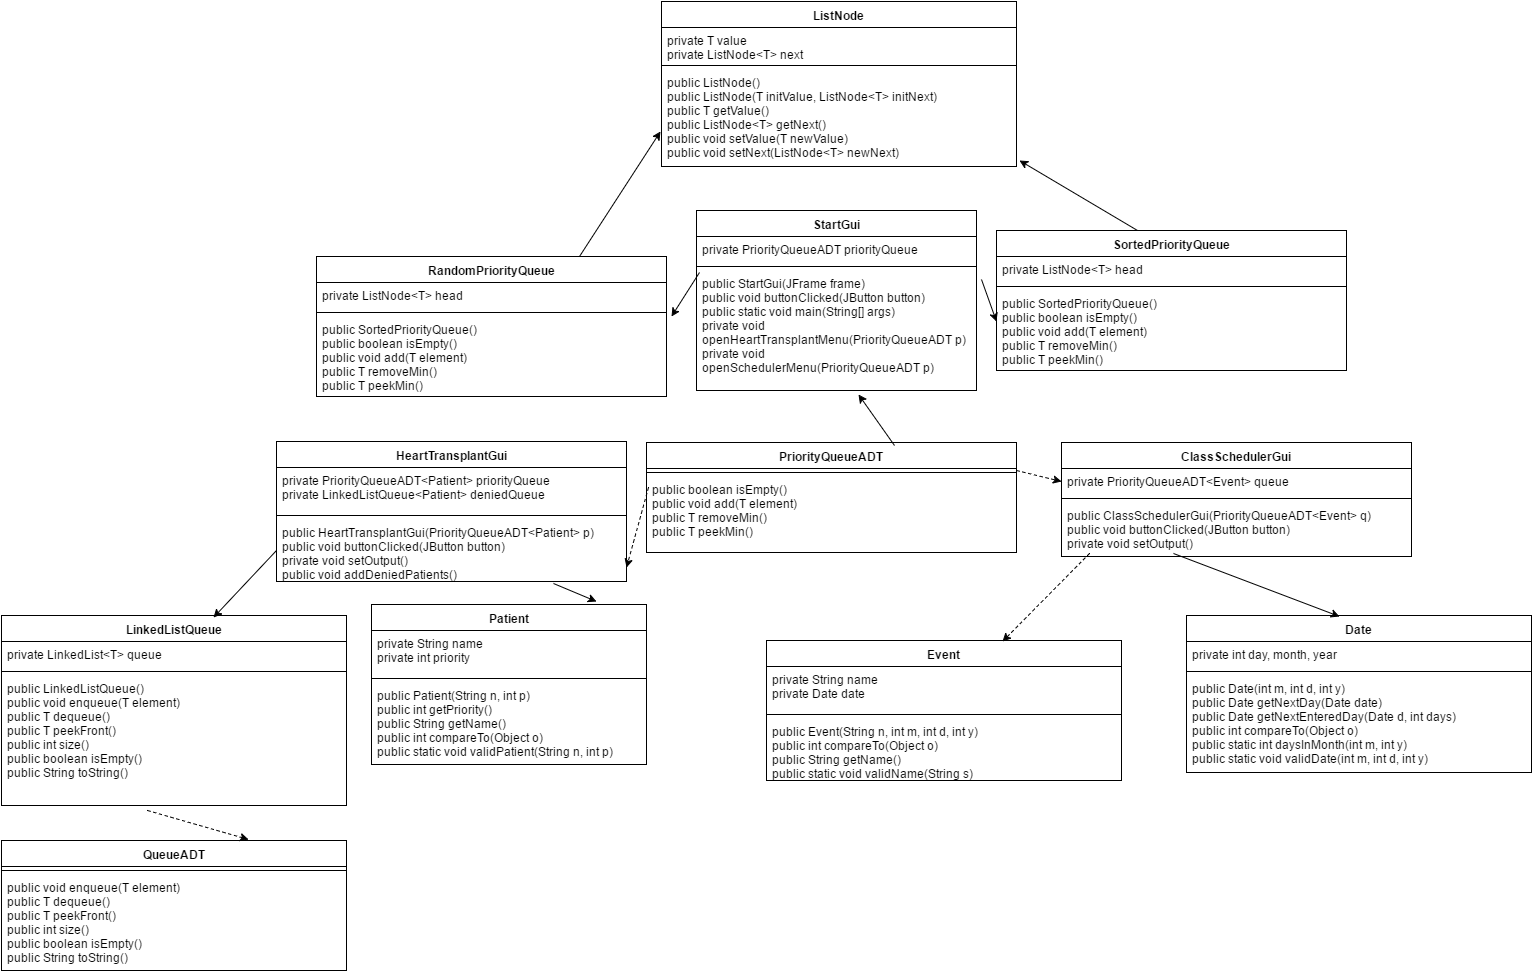

The diagram above was exported from draw.io. Its source (the exported page's mxGraphModel, read from the mxfile embedded in the PNG):
<mxGraphModel dx="2276" dy="1845" grid="1" gridSize="10" guides="1" tooltips="1" connect="1" arrows="1" fold="1" page="1" pageScale="1" pageWidth="850" pageHeight="1100" background="#ffffff" math="0" shadow="0">
  <root>
    <mxCell id="0" />
    <mxCell id="1" parent="0" />
    <mxCell id="2" value="StartGui" style="swimlane;html=1;fontStyle=1;align=center;verticalAlign=top;childLayout=stackLayout;horizontal=1;startSize=26;horizontalStack=0;resizeParent=1;resizeLast=0;collapsible=1;marginBottom=0;swimlaneFillColor=#ffffff;" vertex="1" parent="1">
      <mxGeometry x="90" y="9" width="280" height="180" as="geometry" />
    </mxCell>
    <mxCell id="3" value="private PriorityQueueADT priorityQueue" style="text;html=1;strokeColor=none;fillColor=none;align=left;verticalAlign=top;spacingLeft=4;spacingRight=4;whiteSpace=wrap;overflow=hidden;rotatable=0;points=[[0,0.5],[1,0.5]];portConstraint=eastwest;" vertex="1" parent="2">
      <mxGeometry y="26" width="280" height="26" as="geometry" />
    </mxCell>
    <mxCell id="4" value="" style="line;html=1;strokeWidth=1;fillColor=none;align=left;verticalAlign=middle;spacingTop=-1;spacingLeft=3;spacingRight=3;rotatable=0;labelPosition=right;points=[];portConstraint=eastwest;" vertex="1" parent="2">
      <mxGeometry y="52" width="280" height="8" as="geometry" />
    </mxCell>
    <mxCell id="5" value="public StartGui(JFrame frame)&lt;div&gt;public void buttonClicked(JButton button)&lt;br&gt;&lt;/div&gt;&lt;div&gt;public static void main(String[] args)&lt;br&gt;&lt;/div&gt;&lt;div&gt;private void openHeartTransplantMenu(PriorityQueueADT p)&lt;br&gt;&lt;/div&gt;&lt;div&gt;private void openSchedulerMenu(PriorityQueueADT p)&lt;/div&gt;" style="text;html=1;strokeColor=none;fillColor=none;align=left;verticalAlign=top;spacingLeft=4;spacingRight=4;whiteSpace=wrap;overflow=hidden;rotatable=0;points=[[0,0.5],[1,0.5]];portConstraint=eastwest;" vertex="1" parent="2">
      <mxGeometry y="60" width="280" height="120" as="geometry" />
    </mxCell>
    <mxCell id="11" value="HeartTransplantGui" style="swimlane;html=1;fontStyle=1;align=center;verticalAlign=top;childLayout=stackLayout;horizontal=1;startSize=26;horizontalStack=0;resizeParent=1;resizeLast=0;collapsible=1;marginBottom=0;swimlaneFillColor=#ffffff;" vertex="1" parent="1">
      <mxGeometry x="-330" y="240" width="350" height="140" as="geometry" />
    </mxCell>
    <mxCell id="12" value="private PriorityQueueADT&amp;lt;Patient&amp;gt; priorityQueue&lt;div&gt;private LinkedListQueue&amp;lt;Patient&amp;gt; deniedQueue&lt;br&gt;&lt;/div&gt;" style="text;html=1;strokeColor=none;fillColor=none;align=left;verticalAlign=top;spacingLeft=4;spacingRight=4;whiteSpace=wrap;overflow=hidden;rotatable=0;points=[[0,0.5],[1,0.5]];portConstraint=eastwest;" vertex="1" parent="11">
      <mxGeometry y="26" width="350" height="44" as="geometry" />
    </mxCell>
    <mxCell id="13" value="" style="line;html=1;strokeWidth=1;fillColor=none;align=left;verticalAlign=middle;spacingTop=-1;spacingLeft=3;spacingRight=3;rotatable=0;labelPosition=right;points=[];portConstraint=eastwest;" vertex="1" parent="11">
      <mxGeometry y="70" width="350" height="8" as="geometry" />
    </mxCell>
    <mxCell id="14" value="public HeartTransplantGui(PriorityQueueADT&amp;lt;Patient&amp;gt; p)&lt;div&gt;public void buttonClicked(JButton button)&amp;nbsp;&lt;br&gt;&lt;/div&gt;&lt;div&gt;private void setOutput()&lt;br&gt;&lt;/div&gt;&lt;div&gt;public void addDeniedPatients()&lt;br&gt;&lt;/div&gt;" style="text;html=1;strokeColor=none;fillColor=none;align=left;verticalAlign=top;spacingLeft=4;spacingRight=4;whiteSpace=wrap;overflow=hidden;rotatable=0;points=[[0,0.5],[1,0.5]];portConstraint=eastwest;" vertex="1" parent="11">
      <mxGeometry y="78" width="350" height="62" as="geometry" />
    </mxCell>
    <mxCell id="16" value="ClassSchedulerGui" style="swimlane;html=1;fontStyle=1;align=center;verticalAlign=top;childLayout=stackLayout;horizontal=1;startSize=26;horizontalStack=0;resizeParent=1;resizeLast=0;collapsible=1;marginBottom=0;swimlaneFillColor=#ffffff;" vertex="1" parent="1">
      <mxGeometry x="455" y="241" width="350" height="114" as="geometry" />
    </mxCell>
    <mxCell id="17" value="private PriorityQueueADT&amp;lt;Event&amp;gt; queue" style="text;html=1;strokeColor=none;fillColor=none;align=left;verticalAlign=top;spacingLeft=4;spacingRight=4;whiteSpace=wrap;overflow=hidden;rotatable=0;points=[[0,0.5],[1,0.5]];portConstraint=eastwest;" vertex="1" parent="16">
      <mxGeometry y="26" width="350" height="26" as="geometry" />
    </mxCell>
    <mxCell id="18" value="" style="line;html=1;strokeWidth=1;fillColor=none;align=left;verticalAlign=middle;spacingTop=-1;spacingLeft=3;spacingRight=3;rotatable=0;labelPosition=right;points=[];portConstraint=eastwest;" vertex="1" parent="16">
      <mxGeometry y="52" width="350" height="8" as="geometry" />
    </mxCell>
    <mxCell id="19" value="public ClassSchedulerGui(PriorityQueueADT&amp;lt;Event&amp;gt; q)&lt;div&gt;public void buttonClicked(JButton button)&lt;br&gt;&lt;/div&gt;&lt;div&gt;private void setOutput()&lt;br&gt;&lt;/div&gt;&lt;div&gt;&lt;br&gt;&lt;/div&gt;" style="text;html=1;strokeColor=none;fillColor=none;align=left;verticalAlign=top;spacingLeft=4;spacingRight=4;whiteSpace=wrap;overflow=hidden;rotatable=0;points=[[0,0.5],[1,0.5]];portConstraint=eastwest;" vertex="1" parent="16">
      <mxGeometry y="60" width="350" height="50" as="geometry" />
    </mxCell>
    <mxCell id="20" value="SortedPriorityQueue" style="swimlane;html=1;fontStyle=1;align=center;verticalAlign=top;childLayout=stackLayout;horizontal=1;startSize=26;horizontalStack=0;resizeParent=1;resizeLast=0;collapsible=1;marginBottom=0;swimlaneFillColor=#ffffff;" vertex="1" parent="1">
      <mxGeometry x="390" y="29" width="350" height="140" as="geometry" />
    </mxCell>
    <mxCell id="21" value="private ListNode&amp;lt;T&amp;gt; head" style="text;html=1;strokeColor=none;fillColor=none;align=left;verticalAlign=top;spacingLeft=4;spacingRight=4;whiteSpace=wrap;overflow=hidden;rotatable=0;points=[[0,0.5],[1,0.5]];portConstraint=eastwest;" vertex="1" parent="20">
      <mxGeometry y="26" width="350" height="26" as="geometry" />
    </mxCell>
    <mxCell id="22" value="" style="line;html=1;strokeWidth=1;fillColor=none;align=left;verticalAlign=middle;spacingTop=-1;spacingLeft=3;spacingRight=3;rotatable=0;labelPosition=right;points=[];portConstraint=eastwest;" vertex="1" parent="20">
      <mxGeometry y="52" width="350" height="8" as="geometry" />
    </mxCell>
    <mxCell id="23" value="public SortedPriorityQueue()&lt;div&gt;public boolean isEmpty()&lt;br&gt;&lt;/div&gt;&lt;div&gt;public void add(T element)&amp;nbsp;&lt;br&gt;&lt;/div&gt;&lt;div&gt;public T removeMin()&lt;br&gt;&lt;/div&gt;&lt;div&gt;public T peekMin()&lt;/div&gt;&lt;div&gt;&lt;br&gt;&lt;/div&gt;&lt;div&gt;&lt;br&gt;&lt;/div&gt;&lt;div&gt;&lt;br&gt;&lt;/div&gt;" style="text;html=1;strokeColor=none;fillColor=none;align=left;verticalAlign=top;spacingLeft=4;spacingRight=4;whiteSpace=wrap;overflow=hidden;rotatable=0;points=[[0,0.5],[1,0.5]];portConstraint=eastwest;" vertex="1" parent="20">
      <mxGeometry y="60" width="350" height="80" as="geometry" />
    </mxCell>
    <mxCell id="24" value="RandomPriorityQueue" style="swimlane;html=1;fontStyle=1;align=center;verticalAlign=top;childLayout=stackLayout;horizontal=1;startSize=26;horizontalStack=0;resizeParent=1;resizeLast=0;collapsible=1;marginBottom=0;swimlaneFillColor=#ffffff;" vertex="1" parent="1">
      <mxGeometry x="-290" y="55" width="350" height="140" as="geometry" />
    </mxCell>
    <mxCell id="25" value="private ListNode&amp;lt;T&amp;gt; head" style="text;html=1;strokeColor=none;fillColor=none;align=left;verticalAlign=top;spacingLeft=4;spacingRight=4;whiteSpace=wrap;overflow=hidden;rotatable=0;points=[[0,0.5],[1,0.5]];portConstraint=eastwest;" vertex="1" parent="24">
      <mxGeometry y="26" width="350" height="26" as="geometry" />
    </mxCell>
    <mxCell id="26" value="" style="line;html=1;strokeWidth=1;fillColor=none;align=left;verticalAlign=middle;spacingTop=-1;spacingLeft=3;spacingRight=3;rotatable=0;labelPosition=right;points=[];portConstraint=eastwest;" vertex="1" parent="24">
      <mxGeometry y="52" width="350" height="8" as="geometry" />
    </mxCell>
    <mxCell id="27" value="public SortedPriorityQueue()&lt;div&gt;public boolean isEmpty()&lt;br&gt;&lt;/div&gt;&lt;div&gt;public void add(T element)&amp;nbsp;&lt;br&gt;&lt;/div&gt;&lt;div&gt;public T removeMin()&lt;br&gt;&lt;/div&gt;&lt;div&gt;public T peekMin()&lt;/div&gt;&lt;div&gt;&lt;br&gt;&lt;/div&gt;&lt;div&gt;&lt;br&gt;&lt;/div&gt;&lt;div&gt;&lt;br&gt;&lt;/div&gt;" style="text;html=1;strokeColor=none;fillColor=none;align=left;verticalAlign=top;spacingLeft=4;spacingRight=4;whiteSpace=wrap;overflow=hidden;rotatable=0;points=[[0,0.5],[1,0.5]];portConstraint=eastwest;" vertex="1" parent="24">
      <mxGeometry y="60" width="350" height="80" as="geometry" />
    </mxCell>
    <mxCell id="28" value="PriorityQueueADT" style="swimlane;html=1;fontStyle=1;align=center;verticalAlign=top;childLayout=stackLayout;horizontal=1;startSize=26;horizontalStack=0;resizeParent=1;resizeLast=0;collapsible=1;marginBottom=0;swimlaneFillColor=#ffffff;" vertex="1" parent="1">
      <mxGeometry x="40" y="241" width="370" height="110" as="geometry" />
    </mxCell>
    <mxCell id="30" value="" style="line;html=1;strokeWidth=1;fillColor=none;align=left;verticalAlign=middle;spacingTop=-1;spacingLeft=3;spacingRight=3;rotatable=0;labelPosition=right;points=[];portConstraint=eastwest;" vertex="1" parent="28">
      <mxGeometry y="26" width="370" height="8" as="geometry" />
    </mxCell>
    <mxCell id="31" value="public boolean isEmpty()&lt;div&gt;public void add(T element)&lt;br&gt;&lt;/div&gt;&lt;div&gt;public T removeMin()&lt;br&gt;&lt;/div&gt;&lt;div&gt;public T peekMin()&lt;br&gt;&lt;/div&gt;" style="text;html=1;strokeColor=none;fillColor=none;align=left;verticalAlign=top;spacingLeft=4;spacingRight=4;whiteSpace=wrap;overflow=hidden;rotatable=0;points=[[0,0.5],[1,0.5]];portConstraint=eastwest;" vertex="1" parent="28">
      <mxGeometry y="34" width="370" height="76" as="geometry" />
    </mxCell>
    <mxCell id="32" value="LinkedListQueue" style="swimlane;html=1;fontStyle=1;align=center;verticalAlign=top;childLayout=stackLayout;horizontal=1;startSize=26;horizontalStack=0;resizeParent=1;resizeLast=0;collapsible=1;marginBottom=0;swimlaneFillColor=#ffffff;" vertex="1" parent="1">
      <mxGeometry x="-605" y="414" width="345" height="190" as="geometry" />
    </mxCell>
    <mxCell id="33" value="private LinkedList&amp;lt;T&amp;gt; queue" style="text;html=1;strokeColor=none;fillColor=none;align=left;verticalAlign=top;spacingLeft=4;spacingRight=4;whiteSpace=wrap;overflow=hidden;rotatable=0;points=[[0,0.5],[1,0.5]];portConstraint=eastwest;" vertex="1" parent="32">
      <mxGeometry y="26" width="345" height="26" as="geometry" />
    </mxCell>
    <mxCell id="34" value="" style="line;html=1;strokeWidth=1;fillColor=none;align=left;verticalAlign=middle;spacingTop=-1;spacingLeft=3;spacingRight=3;rotatable=0;labelPosition=right;points=[];portConstraint=eastwest;" vertex="1" parent="32">
      <mxGeometry y="52" width="345" height="8" as="geometry" />
    </mxCell>
    <mxCell id="35" value="public LinkedListQueue()&lt;div&gt;public void enqueue(T element)&lt;br&gt;&lt;/div&gt;&lt;div&gt;public T dequeue()&amp;nbsp;&lt;br&gt;&lt;/div&gt;&lt;div&gt;public T peekFront()&lt;br&gt;&lt;/div&gt;&lt;div&gt;public int size()&lt;br&gt;&lt;/div&gt;&lt;div&gt;public boolean isEmpty()&amp;nbsp;&lt;br&gt;&lt;/div&gt;&lt;div&gt;public String toString()&lt;br&gt;&lt;/div&gt;" style="text;html=1;strokeColor=none;fillColor=none;align=left;verticalAlign=top;spacingLeft=4;spacingRight=4;whiteSpace=wrap;overflow=hidden;rotatable=0;points=[[0,0.5],[1,0.5]];portConstraint=eastwest;" vertex="1" parent="32">
      <mxGeometry y="60" width="345" height="130" as="geometry" />
    </mxCell>
    <mxCell id="36" value="QueueADT" style="swimlane;html=1;fontStyle=1;align=center;verticalAlign=top;childLayout=stackLayout;horizontal=1;startSize=26;horizontalStack=0;resizeParent=1;resizeLast=0;collapsible=1;marginBottom=0;swimlaneFillColor=#ffffff;" vertex="1" parent="1">
      <mxGeometry x="-605" y="639" width="345" height="130" as="geometry" />
    </mxCell>
    <mxCell id="38" value="" style="line;html=1;strokeWidth=1;fillColor=none;align=left;verticalAlign=middle;spacingTop=-1;spacingLeft=3;spacingRight=3;rotatable=0;labelPosition=right;points=[];portConstraint=eastwest;" vertex="1" parent="36">
      <mxGeometry y="26" width="345" height="8" as="geometry" />
    </mxCell>
    <mxCell id="39" value="public void enqueue(T element)&lt;div&gt;public T dequeue()&lt;br&gt;&lt;/div&gt;&lt;div&gt;public T peekFront()&lt;br&gt;&lt;/div&gt;&lt;div&gt;public int size()&lt;br&gt;&lt;/div&gt;&lt;div&gt;public boolean isEmpty()&lt;br&gt;&lt;/div&gt;&lt;div&gt;public String toString()&lt;br&gt;&lt;/div&gt;" style="text;html=1;strokeColor=none;fillColor=none;align=left;verticalAlign=top;spacingLeft=4;spacingRight=4;whiteSpace=wrap;overflow=hidden;rotatable=0;points=[[0,0.5],[1,0.5]];portConstraint=eastwest;" vertex="1" parent="36">
      <mxGeometry y="34" width="345" height="96" as="geometry" />
    </mxCell>
    <mxCell id="40" value="Date" style="swimlane;html=1;fontStyle=1;align=center;verticalAlign=top;childLayout=stackLayout;horizontal=1;startSize=26;horizontalStack=0;resizeParent=1;resizeLast=0;collapsible=1;marginBottom=0;swimlaneFillColor=#ffffff;" vertex="1" parent="1">
      <mxGeometry x="580" y="414" width="345" height="157" as="geometry" />
    </mxCell>
    <mxCell id="41" value="private int day, month, year" style="text;html=1;strokeColor=none;fillColor=none;align=left;verticalAlign=top;spacingLeft=4;spacingRight=4;whiteSpace=wrap;overflow=hidden;rotatable=0;points=[[0,0.5],[1,0.5]];portConstraint=eastwest;" vertex="1" parent="40">
      <mxGeometry y="26" width="345" height="26" as="geometry" />
    </mxCell>
    <mxCell id="42" value="" style="line;html=1;strokeWidth=1;fillColor=none;align=left;verticalAlign=middle;spacingTop=-1;spacingLeft=3;spacingRight=3;rotatable=0;labelPosition=right;points=[];portConstraint=eastwest;" vertex="1" parent="40">
      <mxGeometry y="52" width="345" height="8" as="geometry" />
    </mxCell>
    <mxCell id="43" value="public Date(int m, int d, int y)&lt;div&gt;public Date getNextDay(Date date)&lt;br&gt;&lt;/div&gt;&lt;div&gt;public Date getNextEnteredDay(Date d, int days)&lt;br&gt;&lt;/div&gt;&lt;div&gt;public int compareTo(Object o)&lt;br&gt;&lt;/div&gt;&lt;div&gt;public static int daysInMonth(int m, int y)&lt;br&gt;&lt;/div&gt;&lt;div&gt;public static void validDate(int m, int d, int y)&lt;/div&gt;" style="text;html=1;strokeColor=none;fillColor=none;align=left;verticalAlign=top;spacingLeft=4;spacingRight=4;whiteSpace=wrap;overflow=hidden;rotatable=0;points=[[0,0.5],[1,0.5]];portConstraint=eastwest;" vertex="1" parent="40">
      <mxGeometry y="60" width="345" height="90" as="geometry" />
    </mxCell>
    <mxCell id="44" value="ListNode" style="swimlane;html=1;fontStyle=1;align=center;verticalAlign=top;childLayout=stackLayout;horizontal=1;startSize=26;horizontalStack=0;resizeParent=1;resizeLast=0;collapsible=1;marginBottom=0;swimlaneFillColor=#ffffff;" vertex="1" parent="1">
      <mxGeometry x="55" y="-200" width="355" height="165" as="geometry" />
    </mxCell>
    <mxCell id="45" value="private T value&lt;div&gt;private ListNode&amp;lt;T&amp;gt; next&lt;br&gt;&lt;/div&gt;" style="text;html=1;strokeColor=none;fillColor=none;align=left;verticalAlign=top;spacingLeft=4;spacingRight=4;whiteSpace=wrap;overflow=hidden;rotatable=0;points=[[0,0.5],[1,0.5]];portConstraint=eastwest;" vertex="1" parent="44">
      <mxGeometry y="26" width="355" height="34" as="geometry" />
    </mxCell>
    <mxCell id="46" value="" style="line;html=1;strokeWidth=1;fillColor=none;align=left;verticalAlign=middle;spacingTop=-1;spacingLeft=3;spacingRight=3;rotatable=0;labelPosition=right;points=[];portConstraint=eastwest;" vertex="1" parent="44">
      <mxGeometry y="60" width="355" height="8" as="geometry" />
    </mxCell>
    <mxCell id="47" value="public ListNode()&lt;div&gt;public ListNode(T initValue, ListNode&amp;lt;T&amp;gt; initNext)&lt;br&gt;&lt;/div&gt;&lt;div&gt;public T getValue()&lt;br&gt;&lt;/div&gt;&lt;div&gt;public ListNode&amp;lt;T&amp;gt; getNext()&lt;br&gt;&lt;/div&gt;&lt;div&gt;public void setValue(T newValue)&lt;br&gt;&lt;/div&gt;&lt;div&gt;public void setNext(ListNode&amp;lt;T&amp;gt; newNext)&lt;br&gt;&lt;/div&gt;" style="text;html=1;strokeColor=none;fillColor=none;align=left;verticalAlign=top;spacingLeft=4;spacingRight=4;whiteSpace=wrap;overflow=hidden;rotatable=0;points=[[0,0.5],[1,0.5]];portConstraint=eastwest;" vertex="1" parent="44">
      <mxGeometry y="68" width="355" height="92" as="geometry" />
    </mxCell>
    <mxCell id="48" value="Patient" style="swimlane;html=1;fontStyle=1;align=center;verticalAlign=top;childLayout=stackLayout;horizontal=1;startSize=26;horizontalStack=0;resizeParent=1;resizeLast=0;collapsible=1;marginBottom=0;swimlaneFillColor=#ffffff;" vertex="1" parent="1">
      <mxGeometry x="-235" y="403" width="275" height="160" as="geometry" />
    </mxCell>
    <mxCell id="49" value="private String name&lt;div&gt;private int priority&lt;br&gt;&lt;/div&gt;" style="text;html=1;strokeColor=none;fillColor=none;align=left;verticalAlign=top;spacingLeft=4;spacingRight=4;whiteSpace=wrap;overflow=hidden;rotatable=0;points=[[0,0.5],[1,0.5]];portConstraint=eastwest;" vertex="1" parent="48">
      <mxGeometry y="26" width="275" height="44" as="geometry" />
    </mxCell>
    <mxCell id="50" value="" style="line;html=1;strokeWidth=1;fillColor=none;align=left;verticalAlign=middle;spacingTop=-1;spacingLeft=3;spacingRight=3;rotatable=0;labelPosition=right;points=[];portConstraint=eastwest;" vertex="1" parent="48">
      <mxGeometry y="70" width="275" height="8" as="geometry" />
    </mxCell>
    <mxCell id="51" value="public Patient(String n, int p)&lt;div&gt;public int getPriority()&lt;br&gt;&lt;/div&gt;&lt;div&gt;public String getName()&lt;br&gt;&lt;/div&gt;&lt;div&gt;public int compareTo(Object o)&lt;br&gt;&lt;/div&gt;&lt;div&gt;public static void validPatient(String n, int p)&lt;br&gt;&lt;/div&gt;" style="text;html=1;strokeColor=none;fillColor=none;align=left;verticalAlign=top;spacingLeft=4;spacingRight=4;whiteSpace=wrap;overflow=hidden;rotatable=0;points=[[0,0.5],[1,0.5]];portConstraint=eastwest;" vertex="1" parent="48">
      <mxGeometry y="78" width="275" height="82" as="geometry" />
    </mxCell>
    <mxCell id="52" value="Event" style="swimlane;html=1;fontStyle=1;align=center;verticalAlign=top;childLayout=stackLayout;horizontal=1;startSize=26;horizontalStack=0;resizeParent=1;resizeLast=0;collapsible=1;marginBottom=0;swimlaneFillColor=#ffffff;" vertex="1" parent="1">
      <mxGeometry x="160" y="439" width="355" height="140" as="geometry" />
    </mxCell>
    <mxCell id="53" value="private String name&lt;div&gt;private Date date&lt;br&gt;&lt;/div&gt;" style="text;html=1;strokeColor=none;fillColor=none;align=left;verticalAlign=top;spacingLeft=4;spacingRight=4;whiteSpace=wrap;overflow=hidden;rotatable=0;points=[[0,0.5],[1,0.5]];portConstraint=eastwest;" vertex="1" parent="52">
      <mxGeometry y="26" width="355" height="44" as="geometry" />
    </mxCell>
    <mxCell id="54" value="" style="line;html=1;strokeWidth=1;fillColor=none;align=left;verticalAlign=middle;spacingTop=-1;spacingLeft=3;spacingRight=3;rotatable=0;labelPosition=right;points=[];portConstraint=eastwest;" vertex="1" parent="52">
      <mxGeometry y="70" width="355" height="8" as="geometry" />
    </mxCell>
    <mxCell id="55" value="public Event(String n, int m, int d, int y)&lt;div&gt;public int compareTo(Object o)&lt;br&gt;&lt;/div&gt;&lt;div&gt;public String getName()&lt;br&gt;&lt;/div&gt;&lt;div&gt;public static void validName(String s)&lt;br&gt;&lt;/div&gt;&lt;div&gt;&lt;br&gt;&lt;/div&gt;" style="text;html=1;strokeColor=none;fillColor=none;align=left;verticalAlign=top;spacingLeft=4;spacingRight=4;whiteSpace=wrap;overflow=hidden;rotatable=0;points=[[0,0.5],[1,0.5]];portConstraint=eastwest;" vertex="1" parent="52">
      <mxGeometry y="78" width="355" height="62" as="geometry" />
    </mxCell>
    <mxCell id="56" value="" style="endArrow=classic;html=1;exitX=0.011;exitY=0.017;exitPerimeter=0;entryX=1.014;entryY=1.308;entryPerimeter=0;" edge="1" parent="1" source="5" target="25">
      <mxGeometry width="50" height="50" relative="1" as="geometry">
        <mxPoint x="120" y="230" as="sourcePoint" />
        <mxPoint x="170" y="180" as="targetPoint" />
      </mxGeometry>
    </mxCell>
    <mxCell id="57" value="" style="endArrow=classic;html=1;exitX=1.018;exitY=0.075;exitPerimeter=0;entryX=0;entryY=0.388;entryPerimeter=0;" edge="1" parent="1" source="5" target="23">
      <mxGeometry width="50" height="50" relative="1" as="geometry">
        <mxPoint x="430" y="250" as="sourcePoint" />
        <mxPoint x="480" y="200" as="targetPoint" />
      </mxGeometry>
    </mxCell>
    <mxCell id="58" value="" style="endArrow=classic;html=1;exitX=0.403;exitY=0;exitPerimeter=0;entryX=1.008;entryY=0.989;entryPerimeter=0;" edge="1" parent="1" source="20" target="47">
      <mxGeometry width="50" height="50" relative="1" as="geometry">
        <mxPoint x="540" y="-10" as="sourcePoint" />
        <mxPoint x="590" y="-60" as="targetPoint" />
      </mxGeometry>
    </mxCell>
    <mxCell id="59" value="" style="endArrow=classic;html=1;exitX=0.75;exitY=0;entryX=-0.003;entryY=0.674;entryPerimeter=0;" edge="1" parent="1" source="24" target="47">
      <mxGeometry width="50" height="50" relative="1" as="geometry">
        <mxPoint x="-30" y="50" as="sourcePoint" />
        <mxPoint x="10" y="-20" as="targetPoint" />
      </mxGeometry>
    </mxCell>
    <mxCell id="60" value="" style="endArrow=classic;html=1;exitX=0.67;exitY=0.027;exitPerimeter=0;entryX=0.579;entryY=1.033;entryPerimeter=0;" edge="1" parent="1" source="28" target="5">
      <mxGeometry width="50" height="50" relative="1" as="geometry">
        <mxPoint x="370" y="250" as="sourcePoint" />
        <mxPoint x="420" y="200" as="targetPoint" />
      </mxGeometry>
    </mxCell>
    <mxCell id="61" value="" style="endArrow=classic;html=1;exitX=1;exitY=0.25;entryX=0;entryY=0.5;dashed=1;" edge="1" parent="1" source="28" target="17">
      <mxGeometry width="50" height="50" relative="1" as="geometry">
        <mxPoint x="450" y="240" as="sourcePoint" />
        <mxPoint x="500" y="190" as="targetPoint" />
      </mxGeometry>
    </mxCell>
    <mxCell id="62" value="" style="endArrow=classic;html=1;dashed=1;exitX=0.005;exitY=0.145;exitPerimeter=0;entryX=1;entryY=0.774;entryPerimeter=0;" edge="1" parent="1" source="31" target="14">
      <mxGeometry width="50" height="50" relative="1" as="geometry">
        <mxPoint x="90" y="240" as="sourcePoint" />
        <mxPoint x="140" y="190" as="targetPoint" />
      </mxGeometry>
    </mxCell>
    <mxCell id="63" value="" style="endArrow=classic;html=1;exitX=0;exitY=0.5;entryX=0.614;entryY=0.011;entryPerimeter=0;" edge="1" parent="1" source="14" target="32">
      <mxGeometry width="50" height="50" relative="1" as="geometry">
        <mxPoint x="-430" y="330" as="sourcePoint" />
        <mxPoint x="-380" y="280" as="targetPoint" />
      </mxGeometry>
    </mxCell>
    <mxCell id="64" value="" style="endArrow=classic;html=1;exitX=0.791;exitY=1.032;exitPerimeter=0;entryX=0.818;entryY=-0.019;entryPerimeter=0;" edge="1" parent="1" source="14" target="48">
      <mxGeometry width="50" height="50" relative="1" as="geometry">
        <mxPoint x="-30" y="420" as="sourcePoint" />
        <mxPoint x="20" y="370" as="targetPoint" />
      </mxGeometry>
    </mxCell>
    <mxCell id="65" value="" style="endArrow=classic;html=1;exitX=0.32;exitY=1.02;exitPerimeter=0;entryX=0.443;entryY=0.006;entryPerimeter=0;" edge="1" parent="1" source="19" target="40">
      <mxGeometry width="50" height="50" relative="1" as="geometry">
        <mxPoint x="610" y="420" as="sourcePoint" />
        <mxPoint x="660" y="370" as="targetPoint" />
      </mxGeometry>
    </mxCell>
    <mxCell id="66" value="" style="endArrow=classic;html=1;exitX=0.423;exitY=1.038;exitPerimeter=0;entryX=0.716;entryY=-0.008;entryPerimeter=0;dashed=1;" edge="1" parent="1" source="35" target="36">
      <mxGeometry width="50" height="50" relative="1" as="geometry">
        <mxPoint x="-280" y="670" as="sourcePoint" />
        <mxPoint x="-230" y="620" as="targetPoint" />
      </mxGeometry>
    </mxCell>
    <mxCell id="67" value="" style="endArrow=classic;html=1;dashed=1;exitX=0.08;exitY=1.02;exitPerimeter=0;entryX=0.665;entryY=0.007;entryPerimeter=0;" edge="1" parent="1" source="19" target="52">
      <mxGeometry width="50" height="50" relative="1" as="geometry">
        <mxPoint x="530" y="430" as="sourcePoint" />
        <mxPoint x="580" y="380" as="targetPoint" />
      </mxGeometry>
    </mxCell>
  </root>
</mxGraphModel>